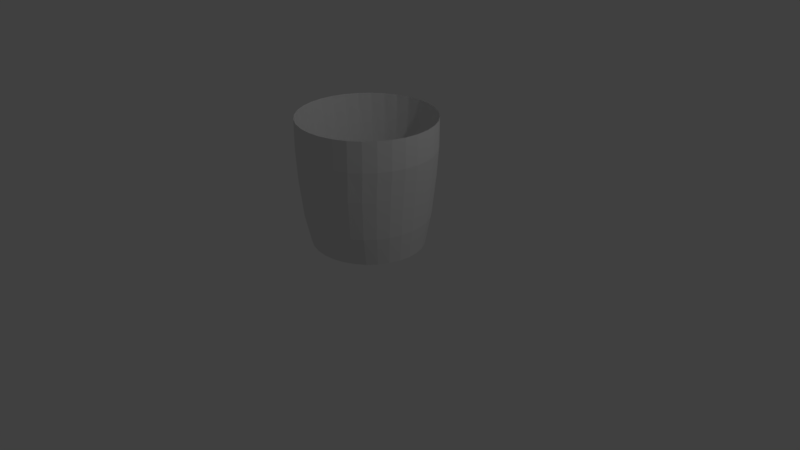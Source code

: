 # Source: BitBucket.blend  (saved by Blender 2.79.0; exported with 4.5.12 LTS)
import bpy
from mathutils import Matrix  # noqa: F401  (used for matrix-valued properties, if any)

bpy.ops.wm.read_factory_settings(use_empty=True)
scene = bpy.context.scene
scene.name = 'Scene'

# ---- collections
col_collection_1 = bpy.data.collections.new('Collection 1'); scene.collection.children.link(col_collection_1)

# ---- world
world_world = bpy.data.worlds.new('World'); scene.world = world_world
world_world.color = (0.05088, 0.05088, 0.05088)
world_world.use_sun_shadow = False
world_world.sun_shadow_jitter_overblur = 0.0
world_world.cycles.sampling_method = 'MANUAL'

# ---- cameras
cam_camera = bpy.data.cameras.new('Camera')
cam_camera.clip_end = 100.0
cam_camera.lens = 35.0
cam_camera.sensor_width = 32.0
cam_camera.sensor_height = 18.0
cam_camera.ortho_scale = 7.314
cam_camera.dof.focus_distance = 0.0
cam_camera.dof.aperture_fstop = 128.0

# ---- lights
light_lamp = bpy.data.lights.new('Lamp', 'POINT')
light_lamp.transmission_factor = 0.0
light_lamp.cutoff_distance = 30.0
light_lamp.energy = 100.0
light_lamp.shadow_buffer_clip_start = 1.001
light_lamp.shadow_soft_size = 0.1
light_lamp.shadow_maximum_resolution = 0.006
light_lamp.use_absolute_resolution = True

# ---- meshes
me_cylinder = bpy.data.meshes.new('Cylinder')
me_cylinder.from_pydata([(1.566e-08, 0.8147, -1.0), (2.282e-08, 0.8437, -0.7431), (0.1647, 0.799, -1.0), (0.1428, 0.8275, -0.7431), (0.323, 0.7527, -1.0), (0.2801, 0.7795, -0.7431), (0.469, 0.6774, -1.0), (0.4067, 0.7015, -0.7431), (0.5969, 0.5761, -1.0), (0.5176, 0.5966, -0.7431), (0.7018, 0.4526, -1.0), (0.6086, 0.4688, -0.7431), (0.7798, 0.3118, -1.0), (0.6763, 0.3229, -0.7431), (0.8279, 0.1589, -1.0), (0.7179, 0.1646, -0.7431), (0.8441, 1.202e-07, -1.0), (0.732, 1.106e-07, -0.7431), (0.8279, -0.1589, -1.0), (0.7179, -0.1646, -0.7431), (0.7798, -0.3118, -1.0), (0.6763, -0.3229, -0.7431), (0.7018, -0.4526, -1.0), (0.6086, -0.4688, -0.7431), (0.5969, -0.5761, -1.0), (0.5176, -0.5966, -0.7431), (0.469, -0.6774, -1.0), (0.4067, -0.7015, -0.7431), (0.323, -0.7527, -1.0), (0.2801, -0.7795, -0.7431), (0.1647, -0.799, -1.0), (0.1428, -0.8275, -0.7431), (-2.594e-07, -0.8147, -1.0), (-2.157e-07, -0.8437, -0.7431), (-0.1647, -0.799, -1.0), (-0.1428, -0.8275, -0.7431), (-0.323, -0.7527, -1.0), (-0.2801, -0.7795, -0.7431), (-0.469, -0.6774, -1.0), (-0.4067, -0.7015, -0.7431), (-0.5969, -0.5761, -1.0), (-0.5176, -0.5966, -0.7431), (-0.7018, -0.4526, -1.0), (-0.6086, -0.4688, -0.7431), (-0.7798, -0.3118, -1.0), (-0.6763, -0.3229, -0.7431), (-0.8279, -0.1589, -1.0), (-0.7179, -0.1646, -0.7431), (-0.8441, 8.454e-07, -1.0), (-0.732, 8.616e-07, -0.7431), (-0.8279, 0.1589, -1.0), (-0.7179, 0.1646, -0.7431), (-0.7798, 0.3118, -1.0), (-0.6763, 0.3229, -0.7431), (-0.7018, 0.4526, -1.0), (-0.6086, 0.4688, -0.7431), (-0.5969, 0.5761, -1.0), (-0.5176, 0.5966, -0.7431), (-0.4689, 0.6774, -1.0), (-0.4067, 0.7015, -0.7431), (-0.323, 0.7527, -1.0), (-0.2801, 0.7795, -0.7431), (-0.1647, 0.799, -1.0), (-0.1428, 0.8275, -0.7431), (5.157e-09, 0.9867, 0.0), (0.1866, 0.9677, 0.0), (0.3661, 0.9116, 0.0), (0.5314, 0.8204, 0.0), (0.6764, 0.6977, 0.0), (0.7954, 0.5482, 0.0), (0.8838, 0.3776, 0.0), (0.9382, 0.1925, 0.0), (0.9566, 7.849e-08, 0.0), (0.9382, -0.1925, 0.0), (0.8838, -0.3776, 0.0), (0.7954, -0.5482, 0.0), (0.6764, -0.6977, 0.0), (0.5314, -0.8204, 0.0), (0.3661, -0.9116, 0.0), (0.1866, -0.9677, 0.0), (-3.065e-07, -0.9867, 0.0), (-0.1866, -0.9677, 0.0), (-0.3661, -0.9116, 0.0), (-0.5314, -0.8204, 0.0), (-0.6764, -0.6977, 0.0), (-0.7954, -0.5482, 0.0), (-0.8838, -0.3776, 0.0), (-0.9382, -0.1925, 0.0), (-0.9566, 9.567e-07, 0.0), (-0.9382, 0.1925, 0.0), (-0.8838, 0.3776, 0.0), (-0.7954, 0.5482, 0.0), (-0.6764, 0.6977, 0.0), (-0.5314, 0.8204, 0.0), (-0.3661, 0.9116, 0.0), (-0.1866, 0.9677, 0.0), (0.1764, 0.9028, -0.5746), (0.3461, 0.8505, -0.5746), (0.5024, 0.7654, -0.5746), (0.6394, 0.6509, -0.5746), (0.7519, 0.5114, -0.5746), (0.8355, 0.3523, -0.5746), (0.8869, 0.1796, -0.5746), (0.9043, 9.363e-08, -0.5746), (0.8869, -0.1796, -0.5746), (0.8355, -0.3523, -0.5746), (0.7519, -0.5114, -0.5746), (0.6394, -0.6509, -0.5746), (0.5024, -0.7654, -0.5746), (0.3461, -0.8505, -0.5746), (0.1764, -0.9028, -0.5746), (-2.833e-07, -0.9205, -0.5746), (-0.1764, -0.9028, -0.5746), (-0.3461, -0.8505, -0.5746), (-0.5024, -0.7654, -0.5746), (-0.6394, -0.6509, -0.5746), (-0.7519, -0.5114, -0.5746), (-0.8355, -0.3523, -0.5746), (-0.8869, -0.1796, -0.5746), (-0.9043, 9.13e-07, -0.5746), (-0.8869, 0.1796, -0.5746), (-0.8355, 0.3523, -0.5746), (-0.7519, 0.5114, -0.5746), (-0.6394, 0.6509, -0.5746), (-0.5024, 0.7654, -0.5746), (-0.3461, 0.8505, -0.5746), (-0.1764, 0.9028, -0.5746), (1.136e-08, 0.9205, -0.5746), (0.0, 1.0, 0.8731), (0.1951, 0.9808, 0.8731), (0.3827, 0.9239, 0.8731), (0.5556, 0.8315, 0.8731), (0.7071, 0.7071, 0.8731), (0.8315, 0.5556, 0.8731), (0.9239, 0.3827, 0.8731), (0.9808, 0.1951, 0.8731), (1.0, 7.55e-08, 0.8731), (0.9808, -0.1951, 0.8731), (0.9239, -0.3827, 0.8731), (0.8315, -0.5556, 0.8731), (0.7071, -0.7071, 0.8731), (0.5556, -0.8315, 0.8731), (0.3827, -0.9239, 0.8731), (0.1951, -0.9808, 0.8731), (-3.258e-07, -1.0, 0.8731), (-0.1951, -0.9808, 0.8731), (-0.3827, -0.9239, 0.8731), (-0.5556, -0.8315, 0.8731), (-0.7071, -0.7071, 0.8731), (-0.8315, -0.5556, 0.8731), (-0.9239, -0.3827, 0.8731), (-0.9808, -0.1951, 0.8731), (-1.0, 9.656e-07, 0.8731), (-0.9808, 0.1951, 0.8731), (-0.9239, 0.3827, 0.8731), (-0.8315, 0.5556, 0.8731), (-0.7071, 0.7071, 0.8731), (-0.5556, 0.8315, 0.8731), (-0.3827, 0.9239, 0.8731), (-0.1951, 0.9808, 0.8731), (0.1951, 0.9808, 0.4375), (0.3827, 0.9239, 0.4375), (0.5556, 0.8315, 0.4375), (0.7071, 0.7071, 0.4375), (0.8315, 0.5556, 0.4375), (0.9239, 0.3827, 0.4375), (0.9808, 0.1951, 0.4375), (1.0, 7.55e-08, 0.4375), (0.9808, -0.1951, 0.4375), (0.9239, -0.3827, 0.4375), (0.8315, -0.5556, 0.4375), (0.7071, -0.7071, 0.4375), (0.5556, -0.8315, 0.4375), (0.3827, -0.9239, 0.4375), (0.1951, -0.9808, 0.4375), (-3.258e-07, -1.0, 0.4375), (-0.1951, -0.9808, 0.4375), (-0.3827, -0.9239, 0.4375), (-0.5556, -0.8315, 0.4375), (-0.7071, -0.7071, 0.4375), (-0.8315, -0.5556, 0.4375), (-0.9239, -0.3827, 0.4375), (-0.9808, -0.1951, 0.4375), (-1.0, 9.656e-07, 0.4375), (-0.9808, 0.1951, 0.4375), (-0.9239, 0.3827, 0.4375), (-0.8315, 0.5556, 0.4375), (-0.7071, 0.7071, 0.4375), (-0.5556, 0.8315, 0.4375), (-0.3827, 0.9239, 0.4375), (-0.1951, 0.9808, 0.4375), (0.0, 1.0, 0.4375)], [], [(128, 1, 3, 129), (129, 3, 5, 130), (130, 5, 7, 131), (131, 7, 9, 132), (132, 9, 11, 133), (133, 11, 13, 134), (134, 13, 15, 135), (135, 15, 17, 136), (136, 17, 19, 137), (137, 19, 21, 138), (138, 21, 23, 139), (139, 23, 25, 140), (140, 25, 27, 141), (141, 27, 29, 142), (142, 29, 31, 143), (143, 31, 33, 144), (144, 33, 35, 145), (145, 35, 37, 146), (146, 37, 39, 147), (147, 39, 41, 148), (148, 41, 43, 149), (149, 43, 45, 150), (150, 45, 47, 151), (151, 47, 49, 152), (152, 49, 51, 153), (153, 51, 53, 154), (154, 53, 55, 155), (155, 55, 57, 156), (156, 57, 59, 157), (157, 59, 61, 158), (3, 1, 63, 61, 59, 57, 55, 53, 51, 49, 47, 45, 43, 41, 39, 37, 35, 33, 31, 29, 27, 25, 23, 21, 19, 17, 15, 13, 11, 9, 7, 5), (158, 61, 63, 159), (159, 63, 1, 128), (0, 2, 4, 6, 8, 10, 12, 14, 16, 18, 20, 22, 24, 26, 28, 30, 32, 34, 36, 38, 40, 42, 44, 46, 48, 50, 52, 54, 56, 58, 60, 62), (126, 95, 64, 127), (125, 94, 95, 126), (124, 93, 94, 125), (123, 92, 93, 124), (122, 91, 92, 123), (121, 90, 91, 122), (120, 89, 90, 121), (119, 88, 89, 120), (118, 87, 88, 119), (117, 86, 87, 118), (116, 85, 86, 117), (115, 84, 85, 116), (114, 83, 84, 115), (113, 82, 83, 114), (112, 81, 82, 113), (111, 80, 81, 112), (110, 79, 80, 111), (109, 78, 79, 110), (108, 77, 78, 109), (107, 76, 77, 108), (106, 75, 76, 107), (105, 74, 75, 106), (104, 73, 74, 105), (103, 72, 73, 104), (102, 71, 72, 103), (101, 70, 71, 102), (100, 69, 70, 101), (99, 68, 69, 100), (98, 67, 68, 99), (97, 66, 67, 98), (96, 65, 66, 97), (127, 64, 65, 96), (0, 127, 96, 2), (2, 96, 97, 4), (4, 97, 98, 6), (6, 98, 99, 8), (8, 99, 100, 10), (10, 100, 101, 12), (12, 101, 102, 14), (14, 102, 103, 16), (16, 103, 104, 18), (18, 104, 105, 20), (20, 105, 106, 22), (22, 106, 107, 24), (24, 107, 108, 26), (26, 108, 109, 28), (28, 109, 110, 30), (30, 110, 111, 32), (32, 111, 112, 34), (34, 112, 113, 36), (36, 113, 114, 38), (38, 114, 115, 40), (40, 115, 116, 42), (42, 116, 117, 44), (44, 117, 118, 46), (46, 118, 119, 48), (48, 119, 120, 50), (50, 120, 121, 52), (52, 121, 122, 54), (54, 122, 123, 56), (56, 123, 124, 58), (58, 124, 125, 60), (60, 125, 126, 62), (62, 126, 127, 0), (190, 159, 128, 191), (189, 158, 159, 190), (188, 157, 158, 189), (187, 156, 157, 188), (186, 155, 156, 187), (185, 154, 155, 186), (184, 153, 154, 185), (183, 152, 153, 184), (182, 151, 152, 183), (181, 150, 151, 182), (180, 149, 150, 181), (179, 148, 149, 180), (178, 147, 148, 179), (177, 146, 147, 178), (176, 145, 146, 177), (175, 144, 145, 176), (174, 143, 144, 175), (173, 142, 143, 174), (172, 141, 142, 173), (171, 140, 141, 172), (170, 139, 140, 171), (169, 138, 139, 170), (168, 137, 138, 169), (167, 136, 137, 168), (166, 135, 136, 167), (165, 134, 135, 166), (164, 133, 134, 165), (163, 132, 133, 164), (162, 131, 132, 163), (161, 130, 131, 162), (160, 129, 130, 161), (191, 128, 129, 160), (64, 191, 160, 65), (65, 160, 161, 66), (66, 161, 162, 67), (67, 162, 163, 68), (68, 163, 164, 69), (69, 164, 165, 70), (70, 165, 166, 71), (71, 166, 167, 72), (72, 167, 168, 73), (73, 168, 169, 74), (74, 169, 170, 75), (75, 170, 171, 76), (76, 171, 172, 77), (77, 172, 173, 78), (78, 173, 174, 79), (79, 174, 175, 80), (80, 175, 176, 81), (81, 176, 177, 82), (82, 177, 178, 83), (83, 178, 179, 84), (84, 179, 180, 85), (85, 180, 181, 86), (86, 181, 182, 87), (87, 182, 183, 88), (88, 183, 184, 89), (89, 184, 185, 90), (90, 185, 186, 91), (91, 186, 187, 92), (92, 187, 188, 93), (93, 188, 189, 94), (94, 189, 190, 95), (95, 190, 191, 64)])
me_cylinder.use_remesh_preserve_volume = False
me_cylinder.use_remesh_preserve_attributes = False
me_cylinder.use_mirror_vertex_groups = False
me_cylinder.update()

# ---- objects
ob_cylinder = bpy.data.objects.new('Cylinder', me_cylinder)
ob_lamp = bpy.data.objects.new('Lamp', light_lamp)
ob_camera = bpy.data.objects.new('Camera', cam_camera)

# ---- transforms, parenting, visibility, modifiers, constraints
ob_cylinder.location = (0.0, 0.0, 1.11)
ob_cylinder.scale = (0.8714, 0.8714, 0.8714)
ob_cylinder.lineart.crease_threshold = 0.0
ob_lamp.location = (4.076, 1.005, 5.904)
ob_lamp.rotation_euler = (0.6503, 0.05522, 1.866)
ob_lamp.lock_rotations_4d = False
ob_lamp.empty_display_type = 'ARROWS'
ob_lamp.color = (0.0, 0.0, 0.0, 0.0)
ob_lamp.lineart.crease_threshold = 0.0
ob_camera.location = (7.481, -6.508, 5.344)
ob_camera.rotation_euler = (1.109, 0.0, 0.8149)
ob_camera.lock_rotations_4d = False
ob_camera.empty_display_type = 'ARROWS'
ob_camera.color = (0.0, 0.0, 0.0, 0.0)
ob_camera.display_type = 'WIRE'
ob_camera.lineart.crease_threshold = 0.0

# ---- collection membership
col_collection_1.objects.link(ob_cylinder)
col_collection_1.objects.link(ob_lamp)
col_collection_1.objects.link(ob_camera)

# ---- scene / render settings (as saved in the file)
scene.camera = ob_camera
scene.frame_start = 1; scene.frame_end = 250; scene.frame_set(1)
scene.render.engine = 'BLENDER_EEVEE_NEXT'
scene.render.resolution_percentage = 50
scene.render.dither_intensity = 0.0
scene.cycles.use_denoising = False
scene.cycles.samples = 128
scene.cycles.sampling_pattern = 'TABULATED_SOBOL'
scene.cycles.use_adaptive_sampling = False
scene.cycles.use_light_tree = False
scene.cycles.blur_glossy = 0.0
scene.cycles.sample_clamp_indirect = 0.0
scene.view_settings.view_transform = 'Standard'
bpy.context.view_layer.update()
